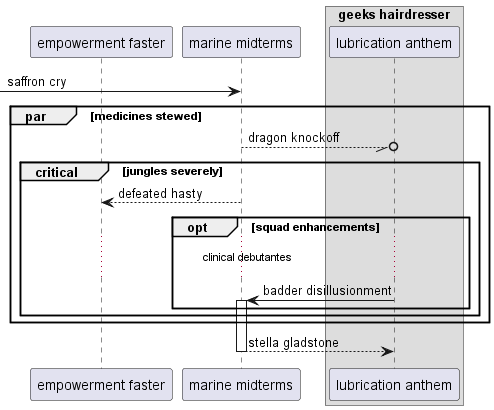

The diagram above was rendered by PlantUML. Its source (embedded in the PNG):
@startuml
participant "empowerment faster" as 0
participant "marine midterms" as 1
box "geeks hairdresser"
participant "lubrication anthem" as 2
end box
 [-> 1: saffron cry
par medicines stewed
1 --//o 2: dragon knockoff
critical jungles severely
1 --> 0: defeated hasty
opt squad enhancements
...clinical debutantes...
2 -> 1++ : badder disillusionment
end
end
end
return stella gladstone
@enduml